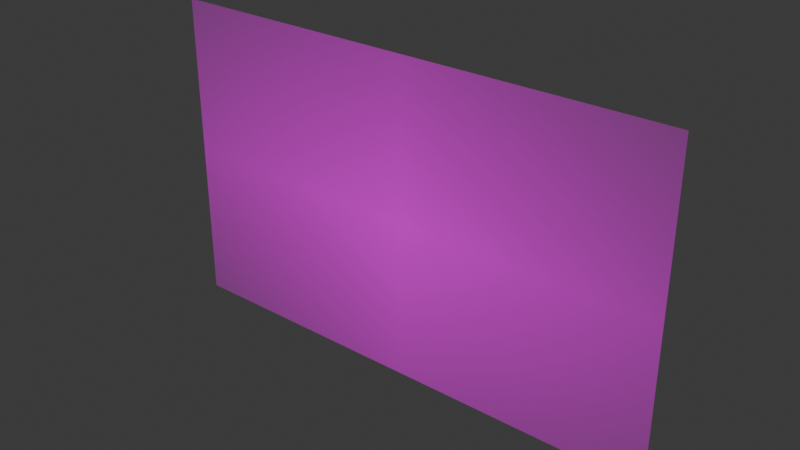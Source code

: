 # Source: grass4LOD.blend  (saved by Blender 4.4.32; exported with 4.5.12 LTS)
import bpy
from mathutils import Matrix  # noqa: F401  (used for matrix-valued properties, if any)

bpy.ops.wm.read_factory_settings(use_empty=True)
scene = bpy.context.scene
scene.name = 'Scene'

# ---- images (referenced by path relative to the original .blend; pixels are not part of the script)
import os
ASSET_DIR = os.environ.get("B2B_ASSET_DIR", "")  # directory of the original .blend (textures are referenced by path, not embedded)
HERE = os.path.dirname(os.path.abspath(__file__))  # packed textures are extracted next to this script under _unpacked/

def load_image(name, relpath, width, height, colorspace="sRGB"):
    """Load a texture the original file referenced (path relative to the .blend, or extracted next to this script)."""
    p = next((c for c in (os.path.join(HERE, relpath), os.path.join(ASSET_DIR, relpath)) if relpath and os.path.exists(c)), "")
    if p:
        img = bpy.data.images.load(p, check_existing=True)
        img.name = name
    else:  # same state as the original file: an image datablock whose file is absent (Cycles renders it pink)
        img = bpy.data.images.new(name, width, height)
        img.source = "FILE"
        img.filepath = "//" + (relpath or name)
    img.colorspace_settings.name = colorspace
    return img
img_grass4_png = load_image('grass4.png', 'grass4.png', 1024, 1024, 'sRGB')

# ---- materials (node trees are filled in below, after node groups)
mat_grass4 = bpy.data.materials.new('grass4')

# ---- material node trees
mat_grass4.use_nodes = True; mat_grass4.node_tree.nodes.clear()
_N = mat_grass4.node_tree.nodes; _L = mat_grass4.node_tree.links
n0 = _N.new('ShaderNodeOutputMaterial'); n0.name = 'Material Output'; n0.location = (300, 300)
n1 = _N.new('ShaderNodeTexImage'); n1.name = 'Image Texture'; n1.location = (-200, 300)
n1.image = img_grass4_png
n1.extension = 'CLIP'
n2 = _N.new('ShaderNodeBsdfPrincipled'); n2.name = 'Principled BSDF'; n2.location = (0, 300)
_L.new(n1.outputs[0], n2.inputs[0])
_L.new(n1.outputs[1], n2.inputs[4])
_L.new(n2.outputs[0], n0.inputs[0])
n0.is_active_output = True

# ---- world
world_world = bpy.data.worlds.new('World'); scene.world = world_world
world_world.use_nodes = True; world_world.node_tree.nodes.clear()
_N = world_world.node_tree.nodes; _L = world_world.node_tree.links
n0 = _N.new('ShaderNodeOutputWorld'); n0.name = 'World Output'; n0.location = (300, 300)
n1 = _N.new('ShaderNodeBackground'); n1.name = 'Background'; n1.location = (10, 300)
n1.inputs[0].default_value = (0.05088, 0.05088, 0.05088, 1.0)
_L.new(n1.outputs[0], n0.inputs[0])
n0.is_active_output = True
world_world.color = (0.05088, 0.05088, 0.05088)
world_world.sun_shadow_jitter_overblur = 0.0

# ---- meshes
me_grass4_001 = bpy.data.meshes.new('grass4.001')
me_grass4_001.from_pydata([(-0.8192, 1.598e-09, -0.03655), (0.8192, 1.598e-09, -0.03655), (-0.8192, -4.211e-08, 0.9634), (0.8192, -4.211e-08, 0.9634)], [], [(0, 1, 3, 2)])
_uv = me_grass4_001.uv_layers.new(name='UVMap')
_uv.uv.foreach_set('vector', [0.0, 0.0, 1.0, 0.0, 1.0, 1.0, 0.0, 1.0])
me_grass4_001.materials.append(mat_grass4)
me_grass4_001.update()

# ---- objects
ob_grass4_005 = bpy.data.objects.new('grass4.005', me_grass4_001)

# ---- transforms, parenting, visibility, modifiers, constraints
ob_grass4_005.location = (0.0, 0.0, 0.0)

# ---- collection membership
scene.collection.objects.link(ob_grass4_005)

# ---- scene / render settings (as saved in the file)
scene.frame_start = 1; scene.frame_end = 250; scene.frame_set(1)
scene.render.engine = 'BLENDER_EEVEE_NEXT'
bpy.context.view_layer.update()

# ---- added for rendering (the .blend has no active camera and no usable light): camera, sun
cam_auto = bpy.data.cameras.new('AutoCamera')
cam_auto.lens = 50.0
cam_auto.sensor_width = 36.0
cam_auto.clip_end = 1000.0
ob_auto_camera = bpy.data.objects.new('AutoCamera', cam_auto)
scene.collection.objects.link(ob_auto_camera)
ob_auto_camera.location = (1.7759, -2.13109, 1.88417)
ob_auto_camera.rotation_euler = (1.09748, -7.21219e-08, 0.694738)
scene.camera = ob_auto_camera
light_auto_sun = bpy.data.lights.new('AutoSun', 'SUN')
light_auto_sun.energy = 3.0
light_auto_sun.angle = 0.0523599
ob_auto_sun = bpy.data.objects.new('AutoSun', light_auto_sun)
scene.collection.objects.link(ob_auto_sun)
ob_auto_sun.rotation_euler = (0.872665, 0.174533, 0.523599)
bpy.context.view_layer.update()
